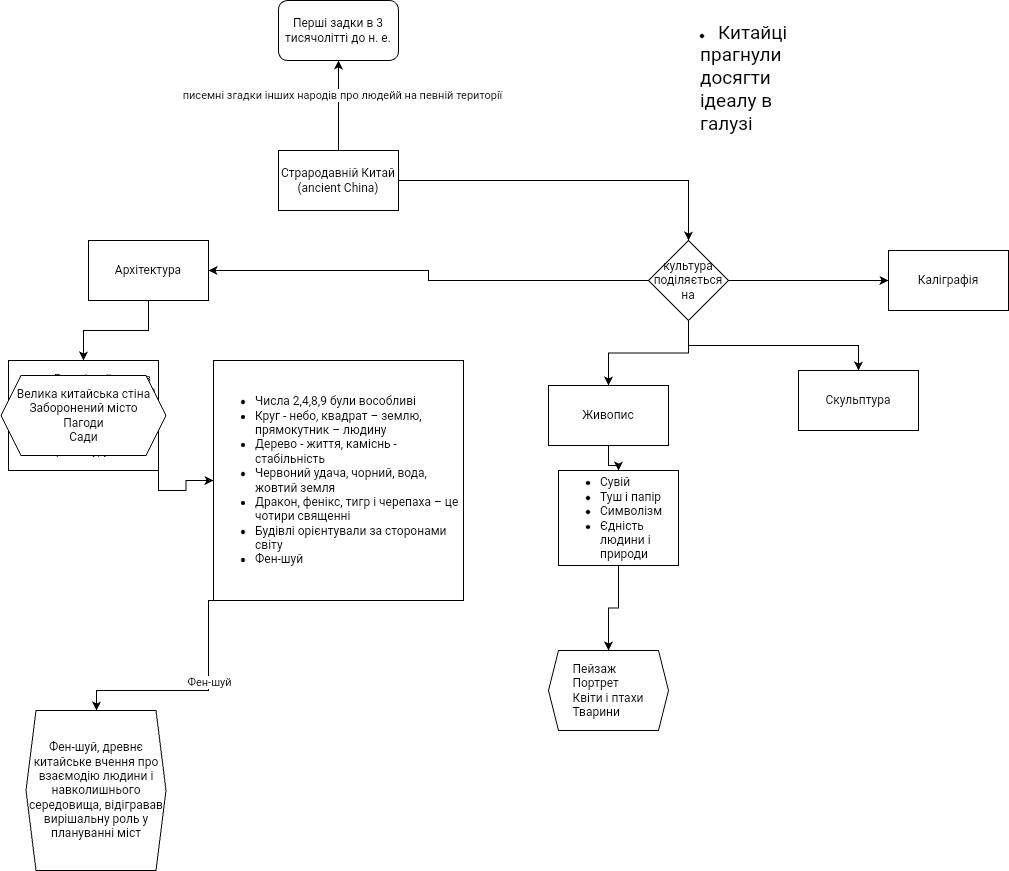

The diagram above was exported from draw.io. Its source (the exported page's mxGraphModel, read from the mxfile embedded in the PNG):
<mxGraphModel dx="780" dy="1600" grid="1" gridSize="10" guides="1" tooltips="1" connect="1" arrows="1" fold="1" page="1" pageScale="1" pageWidth="850" pageHeight="1100" math="0" shadow="0">
  <root>
    <mxCell id="0" />
    <mxCell id="1" parent="0" />
    <mxCell id="weKUSDAwGT4w4X0Wsdcn-12" style="edgeStyle=orthogonalEdgeStyle;rounded=0;orthogonalLoop=1;jettySize=auto;html=1;" parent="1" source="weKUSDAwGT4w4X0Wsdcn-1" target="weKUSDAwGT4w4X0Wsdcn-11" edge="1">
      <mxGeometry relative="1" as="geometry" />
    </mxCell>
    <mxCell id="weKUSDAwGT4w4X0Wsdcn-13" value="писемні згадки інших народів про людейй на певній території" style="edgeLabel;html=1;align=center;verticalAlign=middle;resizable=0;points=[];" parent="weKUSDAwGT4w4X0Wsdcn-12" vertex="1" connectable="0">
      <mxGeometry x="0.2571" y="-3" relative="1" as="geometry">
        <mxPoint as="offset" />
      </mxGeometry>
    </mxCell>
    <mxCell id="weKUSDAwGT4w4X0Wsdcn-17" value="" style="edgeStyle=orthogonalEdgeStyle;rounded=0;orthogonalLoop=1;jettySize=auto;html=1;" parent="1" source="weKUSDAwGT4w4X0Wsdcn-1" target="weKUSDAwGT4w4X0Wsdcn-16" edge="1">
      <mxGeometry relative="1" as="geometry" />
    </mxCell>
    <mxCell id="weKUSDAwGT4w4X0Wsdcn-1" value="Страродавній Китай (ancient China)" style="rounded=0;whiteSpace=wrap;html=1;" parent="1" vertex="1">
      <mxGeometry x="300" y="200" width="120" height="60" as="geometry" />
    </mxCell>
    <mxCell id="weKUSDAwGT4w4X0Wsdcn-11" value="Перші задки в 3 тисячолітті до н. е." style="rounded=1;whiteSpace=wrap;html=1;" parent="1" vertex="1">
      <mxGeometry x="300" y="50" width="120" height="60" as="geometry" />
    </mxCell>
    <mxCell id="weKUSDAwGT4w4X0Wsdcn-19" value="" style="edgeStyle=orthogonalEdgeStyle;rounded=0;orthogonalLoop=1;jettySize=auto;html=1;" parent="1" source="weKUSDAwGT4w4X0Wsdcn-16" target="weKUSDAwGT4w4X0Wsdcn-18" edge="1">
      <mxGeometry relative="1" as="geometry" />
    </mxCell>
    <mxCell id="weKUSDAwGT4w4X0Wsdcn-21" value="" style="edgeStyle=orthogonalEdgeStyle;rounded=0;orthogonalLoop=1;jettySize=auto;html=1;" parent="1" source="weKUSDAwGT4w4X0Wsdcn-16" target="weKUSDAwGT4w4X0Wsdcn-20" edge="1">
      <mxGeometry relative="1" as="geometry" />
    </mxCell>
    <mxCell id="weKUSDAwGT4w4X0Wsdcn-23" value="" style="edgeStyle=orthogonalEdgeStyle;rounded=0;orthogonalLoop=1;jettySize=auto;html=1;" parent="1" source="weKUSDAwGT4w4X0Wsdcn-16" target="weKUSDAwGT4w4X0Wsdcn-22" edge="1">
      <mxGeometry relative="1" as="geometry" />
    </mxCell>
    <mxCell id="weKUSDAwGT4w4X0Wsdcn-24" value="" style="edgeStyle=orthogonalEdgeStyle;rounded=0;orthogonalLoop=1;jettySize=auto;html=1;" parent="1" source="weKUSDAwGT4w4X0Wsdcn-16" target="weKUSDAwGT4w4X0Wsdcn-20" edge="1">
      <mxGeometry relative="1" as="geometry" />
    </mxCell>
    <mxCell id="weKUSDAwGT4w4X0Wsdcn-25" value="" style="edgeStyle=orthogonalEdgeStyle;rounded=0;orthogonalLoop=1;jettySize=auto;html=1;" parent="1" source="weKUSDAwGT4w4X0Wsdcn-16" target="weKUSDAwGT4w4X0Wsdcn-20" edge="1">
      <mxGeometry relative="1" as="geometry" />
    </mxCell>
    <mxCell id="weKUSDAwGT4w4X0Wsdcn-26" value="" style="edgeStyle=orthogonalEdgeStyle;rounded=0;orthogonalLoop=1;jettySize=auto;html=1;" parent="1" source="weKUSDAwGT4w4X0Wsdcn-16" target="weKUSDAwGT4w4X0Wsdcn-20" edge="1">
      <mxGeometry relative="1" as="geometry" />
    </mxCell>
    <mxCell id="weKUSDAwGT4w4X0Wsdcn-27" style="edgeStyle=orthogonalEdgeStyle;rounded=0;orthogonalLoop=1;jettySize=auto;html=1;exitX=0.5;exitY=1;exitDx=0;exitDy=0;entryX=0.5;entryY=0;entryDx=0;entryDy=0;" parent="1" source="weKUSDAwGT4w4X0Wsdcn-16" target="weKUSDAwGT4w4X0Wsdcn-28" edge="1">
      <mxGeometry relative="1" as="geometry">
        <mxPoint x="610" y="410" as="targetPoint" />
      </mxGeometry>
    </mxCell>
    <mxCell id="weKUSDAwGT4w4X0Wsdcn-16" value="культура поділяється на " style="rhombus;whiteSpace=wrap;html=1;rounded=0;" parent="1" vertex="1">
      <mxGeometry x="670" y="290" width="80" height="80" as="geometry" />
    </mxCell>
    <mxCell id="weKUSDAwGT4w4X0Wsdcn-18" value="Каліграфія" style="whiteSpace=wrap;html=1;rounded=0;" parent="1" vertex="1">
      <mxGeometry x="910" y="300" width="120" height="60" as="geometry" />
    </mxCell>
    <mxCell id="weKUSDAwGT4w4X0Wsdcn-46" value="" style="edgeStyle=orthogonalEdgeStyle;rounded=0;orthogonalLoop=1;jettySize=auto;html=1;" parent="1" source="weKUSDAwGT4w4X0Wsdcn-20" target="weKUSDAwGT4w4X0Wsdcn-45" edge="1">
      <mxGeometry relative="1" as="geometry" />
    </mxCell>
    <mxCell id="weKUSDAwGT4w4X0Wsdcn-20" value="&lt;div&gt;Живопис&lt;/div&gt;" style="whiteSpace=wrap;html=1;rounded=0;" parent="1" vertex="1">
      <mxGeometry x="570" y="435" width="120" height="60" as="geometry" />
    </mxCell>
    <mxCell id="weKUSDAwGT4w4X0Wsdcn-33" value="" style="edgeStyle=orthogonalEdgeStyle;rounded=0;orthogonalLoop=1;jettySize=auto;html=1;" parent="1" source="weKUSDAwGT4w4X0Wsdcn-22" target="weKUSDAwGT4w4X0Wsdcn-32" edge="1">
      <mxGeometry relative="1" as="geometry" />
    </mxCell>
    <mxCell id="weKUSDAwGT4w4X0Wsdcn-22" value="Архітектура" style="whiteSpace=wrap;html=1;rounded=0;" parent="1" vertex="1">
      <mxGeometry x="110" y="290" width="120" height="60" as="geometry" />
    </mxCell>
    <mxCell id="weKUSDAwGT4w4X0Wsdcn-28" value="Скульптура" style="rounded=0;whiteSpace=wrap;html=1;" parent="1" vertex="1">
      <mxGeometry x="820" y="420" width="120" height="60" as="geometry" />
    </mxCell>
    <mxCell id="weKUSDAwGT4w4X0Wsdcn-37" style="edgeStyle=orthogonalEdgeStyle;rounded=0;orthogonalLoop=1;jettySize=auto;html=1;exitX=0.5;exitY=1;exitDx=0;exitDy=0;" parent="1" source="weKUSDAwGT4w4X0Wsdcn-32" target="weKUSDAwGT4w4X0Wsdcn-36" edge="1">
      <mxGeometry relative="1" as="geometry" />
    </mxCell>
    <mxCell id="weKUSDAwGT4w4X0Wsdcn-39" style="edgeStyle=orthogonalEdgeStyle;rounded=0;orthogonalLoop=1;jettySize=auto;html=1;exitX=1;exitY=1;exitDx=0;exitDy=0;" parent="1" source="weKUSDAwGT4w4X0Wsdcn-32" target="weKUSDAwGT4w4X0Wsdcn-40" edge="1">
      <mxGeometry relative="1" as="geometry">
        <mxPoint x="310" y="540" as="targetPoint" />
      </mxGeometry>
    </mxCell>
    <mxCell id="weKUSDAwGT4w4X0Wsdcn-32" value="&lt;ul style=&quot;font-size: 11px; line-height: 110%;&quot;&gt;&lt;li align=&quot;left&quot;&gt;&lt;font style=&quot;font-size: 11px;&quot;&gt;&amp;nbsp;Дерев'яний кврказ&lt;/font&gt;&lt;/li&gt;&lt;li align=&quot;left&quot;&gt;&lt;font style=&quot;font-size: 11px;&quot;&gt;Дахи з характерною видовженою формою&lt;/font&gt;&lt;/li&gt;&lt;li align=&quot;left&quot;&gt;&lt;font style=&quot;font-size: 11px;&quot;&gt;Символізм&lt;/font&gt;&lt;/li&gt;&lt;li align=&quot;left&quot;&gt;&lt;font style=&quot;font-size: 11px;&quot;&gt;Вплив філософії на архітектуру&lt;/font&gt;&lt;/li&gt;&lt;/ul&gt;" style="whiteSpace=wrap;html=1;rounded=0;align=left;" parent="1" vertex="1">
      <mxGeometry x="30" y="410" width="150" height="110" as="geometry" />
    </mxCell>
    <mxCell id="weKUSDAwGT4w4X0Wsdcn-34" value="&lt;div style=&quot;font-size: 13px;&quot; align=&quot;left&quot;&gt;&lt;li&gt;&lt;font style=&quot;font-size: 19px;&quot;&gt;Китайці прагнули досягти ідеалу в галузі&lt;/font&gt;&lt;/li&gt;&lt;/div&gt;" style="text;html=1;align=left;verticalAlign=middle;whiteSpace=wrap;rounded=0;" parent="1" vertex="1">
      <mxGeometry x="720" y="65" width="100" height="125" as="geometry" />
    </mxCell>
    <mxCell id="weKUSDAwGT4w4X0Wsdcn-36" value="&lt;div&gt;Велика китайська стіна&lt;/div&gt;&lt;div&gt;Заборонений місто&lt;/div&gt;&lt;div&gt;Пагоди&lt;br&gt;&lt;/div&gt;&lt;div&gt;Сади&lt;/div&gt;" style="shape=hexagon;perimeter=hexagonPerimeter2;whiteSpace=wrap;html=1;fixedSize=1;" parent="1" vertex="1">
      <mxGeometry x="22.5" y="425" width="165" height="80" as="geometry" />
    </mxCell>
    <mxCell id="weKUSDAwGT4w4X0Wsdcn-43" style="edgeStyle=orthogonalEdgeStyle;rounded=0;orthogonalLoop=1;jettySize=auto;html=1;exitX=0;exitY=1;exitDx=0;exitDy=0;" parent="1" source="weKUSDAwGT4w4X0Wsdcn-40" target="weKUSDAwGT4w4X0Wsdcn-42" edge="1">
      <mxGeometry relative="1" as="geometry">
        <Array as="points">
          <mxPoint x="230" y="740" />
          <mxPoint x="118" y="740" />
        </Array>
      </mxGeometry>
    </mxCell>
    <mxCell id="weKUSDAwGT4w4X0Wsdcn-44" value="Фен-шуй" style="edgeLabel;html=1;align=center;verticalAlign=middle;resizable=0;points=[];" parent="weKUSDAwGT4w4X0Wsdcn-43" vertex="1" connectable="0">
      <mxGeometry x="-0.2418" relative="1" as="geometry">
        <mxPoint as="offset" />
      </mxGeometry>
    </mxCell>
    <mxCell id="weKUSDAwGT4w4X0Wsdcn-40" value="&lt;div align=&quot;left&quot;&gt;&lt;ul&gt;&lt;li&gt;&lt;div&gt;Числа 2,4,8,9 були вособливі&lt;/div&gt;&lt;/li&gt;&lt;li&gt;&lt;div&gt;&lt;span&gt;Круг - небо,&lt;/span&gt;&lt;span&gt; квадрат – землю,&lt;/span&gt;&lt;span&gt; прямокутник – людину&lt;/span&gt;&lt;/div&gt;&lt;/li&gt;&lt;li&gt;&lt;div&gt;&lt;span&gt;Дерево - життя, каміснь - стабільність&lt;/span&gt;&lt;/div&gt;&lt;/li&gt;&lt;li&gt;&lt;span&gt;Червоний удача, чорний, вода, жовтий земля&lt;/span&gt;&lt;/li&gt;&lt;li&gt;&lt;span&gt;Дракон,&lt;/span&gt;&lt;span&gt; фенікс,&lt;/span&gt;&lt;span&gt; тигр і черепаха – це чотири священні &lt;/span&gt;&lt;/li&gt;&lt;li&gt;Будівлі орієнтували за сторонами світу&lt;/li&gt;&lt;li&gt;Фен-шуй&lt;/li&gt;&lt;/ul&gt;&lt;/div&gt;" style="rounded=0;whiteSpace=wrap;html=1;align=left;" parent="1" vertex="1">
      <mxGeometry x="235" y="410" width="250" height="240" as="geometry" />
    </mxCell>
    <mxCell id="weKUSDAwGT4w4X0Wsdcn-42" value="&lt;span&gt;Фен-шуй,&lt;/span&gt;&lt;span&gt; древнє китайське вчення про взаємодію людини і навколишнього середовища,&lt;/span&gt;&lt;span&gt; відігравав вирішальну роль у плануванні міст&lt;/span&gt;" style="shape=hexagon;perimeter=hexagonPerimeter2;whiteSpace=wrap;html=1;fixedSize=1;size=10;" parent="1" vertex="1">
      <mxGeometry x="47.5" y="760" width="140" height="160" as="geometry" />
    </mxCell>
    <mxCell id="weKUSDAwGT4w4X0Wsdcn-48" style="edgeStyle=orthogonalEdgeStyle;rounded=0;orthogonalLoop=1;jettySize=auto;html=1;exitX=0.5;exitY=1;exitDx=0;exitDy=0;entryX=0.5;entryY=0;entryDx=0;entryDy=0;" parent="1" source="weKUSDAwGT4w4X0Wsdcn-45" target="weKUSDAwGT4w4X0Wsdcn-47" edge="1">
      <mxGeometry relative="1" as="geometry" />
    </mxCell>
    <mxCell id="weKUSDAwGT4w4X0Wsdcn-45" value="&lt;div align=&quot;left&quot;&gt;&lt;ul&gt;&lt;li&gt;Сувій&lt;/li&gt;&lt;li&gt;Туш і папір&lt;/li&gt;&lt;li&gt;Символізм&lt;/li&gt;&lt;li data-sourcepos=&quot;7:1-7:185&quot;&gt;Єдність людини і природи&lt;/li&gt;&lt;/ul&gt;&lt;/div&gt;" style="whiteSpace=wrap;html=1;rounded=0;align=left;" parent="1" vertex="1">
      <mxGeometry x="580" y="520" width="120" height="95" as="geometry" />
    </mxCell>
    <mxCell id="weKUSDAwGT4w4X0Wsdcn-47" value="&lt;div align=&quot;left&quot;&gt;Пейзаж&lt;/div&gt;&lt;div align=&quot;left&quot;&gt;Портрет&lt;/div&gt;&lt;div align=&quot;left&quot;&gt;Квіти і птахи&lt;/div&gt;&lt;div align=&quot;left&quot;&gt;Тварини&lt;b&gt;&lt;span&gt;&lt;/span&gt;&lt;/b&gt;&lt;/div&gt;" style="shape=hexagon;perimeter=hexagonPerimeter2;whiteSpace=wrap;html=1;fixedSize=1;size=10;" parent="1" vertex="1">
      <mxGeometry x="570" y="700" width="120" height="80" as="geometry" />
    </mxCell>
  </root>
</mxGraphModel>